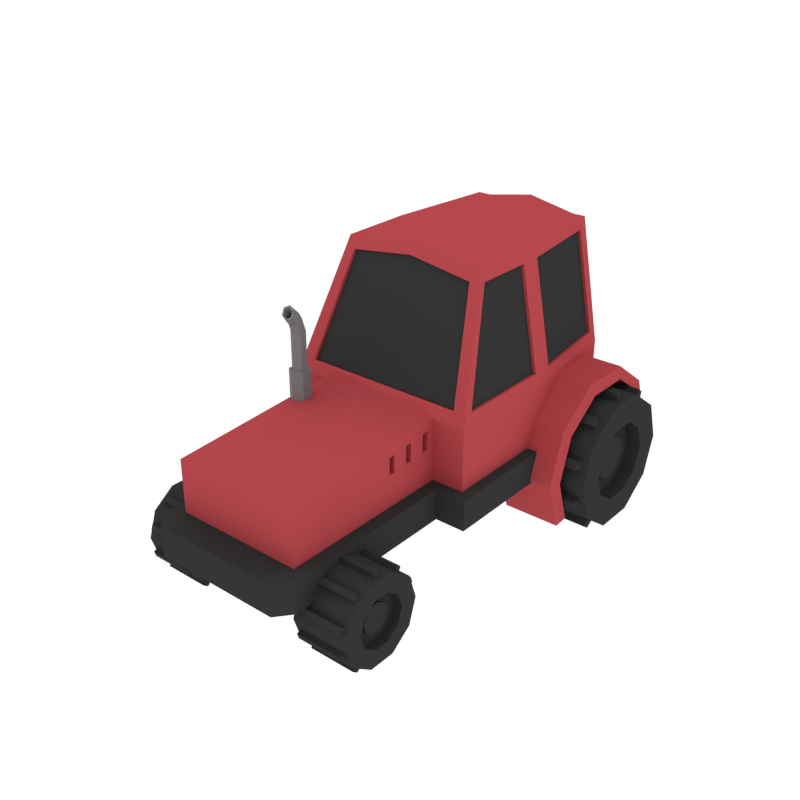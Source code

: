 # Source: UnusedTractor.blend  (saved by Blender 2.79.0; exported with 4.5.12 LTS)
import bpy
from mathutils import Matrix  # noqa: F401  (used for matrix-valued properties, if any)

bpy.ops.wm.read_factory_settings(use_empty=True)
scene = bpy.context.scene
scene.name = 'Scene'

# ---- collections
col_collection_1 = bpy.data.collections.new('Collection 1'); scene.collection.children.link(col_collection_1)

# ---- materials (node trees are filled in below, after node groups)
mat_material_002 = bpy.data.materials.new('Material.002')
mat_material_002.alpha_threshold = 0.0
mat_material_002.diffuse_color = (0.4575, 0.06475, 0.07336, 1.0)
mat_material_002.roughness = 0.5
mat_material_011 = bpy.data.materials.new('Material.011')
mat_material_011.alpha_threshold = 0.0
mat_material_011.diffuse_color = (0.03741, 0.03741, 0.03741, 1.0)
mat_material_011.roughness = 0.5
mat_material_012 = bpy.data.materials.new('Material.012')
mat_material_012.alpha_threshold = 0.0
mat_material_012.diffuse_color = (0.2019, 0.2019, 0.2019, 1.0)
mat_material_012.roughness = 0.5

# ---- material node trees

# ---- world
world_world = bpy.data.worlds.new('World'); scene.world = world_world
world_world.color = (1.0, 1.0, 1.0)
world_world.use_sun_shadow = False
world_world.sun_shadow_jitter_overblur = 0.0
world_world.cycles.sampling_method = 'NONE'
world_world.cycles.sample_map_resolution = 256

# ---- meshes
me_cube_025 = bpy.data.meshes.new('Cube.025')
me_cube_025.from_pydata([(1.299, -1.0, -1.0), (1.299, -1.0, 0.2428), (1.141, 2.129, -1.0), (1.141, 2.129, 0.2428), (0.0, 2.129, -1.0), (0.0, 2.129, 0.2428), (0.0, -1.0, -1.0), (0.0, -1.0, 0.3286), (0.0, 2.129, 2.022), (0.8365, 2.129, 1.898), (0.9948, -0.3295, 1.898), (0.0, -0.3295, 2.022), (0.9152, 2.129, 0.2428), (0.8592, -1.0, -1.0), (0.9152, 2.129, -1.0), (1.205, -1.0, 0.2428), (0.6596, 2.129, 1.898), (0.9491, -0.3295, 1.898), (1.141, 2.129, 0.1061), (1.299, -1.0, 0.1061), (0.0, 2.129, 0.1061), (0.8592, -1.0, 0.2428), (0.9152, 2.129, 0.1061), (0.0, -3.349, 0.1918), (0.0, -3.349, -1.0), (0.8592, -3.349, -1.0), (0.8592, -3.349, 0.1061), (1.299, 0.6547, -1.0), (1.299, 0.6547, 0.2428), (0.0, 0.6547, -1.0), (0.9948, 0.6547, 1.898), (0.0, 0.6547, 2.022), (0.8179, 0.6547, 1.898), (1.073, 0.6547, -1.0), (1.299, 0.6547, 0.1061), (1.277, 0.4893, 0.3872), (1.277, -0.8345, 0.3872), (1.016, 0.4893, 1.753), (1.016, -0.2981, 1.753), (0.858, 2.012, 1.753), (1.119, 2.012, 0.3872), (1.277, 0.7712, 0.3872), (1.016, 0.7712, 1.753), (1.097, -0.9329, 0.3872), (0.0, -0.9329, 0.3872), (0.875, -0.3965, 1.753), (0.0, -0.3965, 1.878), (1.141, 2.129, -0.5889), (1.299, -1.0, -0.5889), (0.0, 2.129, -0.5889), (0.8592, -1.0, -0.5889), (0.9152, 2.129, -0.5889), (0.0, -3.349, -0.5889), (0.8592, -3.349, -0.5889), (1.299, 0.6547, -0.5889), (0.0, -3.715, -0.5889), (0.0, -3.715, -1.0), (0.8592, -3.715, -1.0), (0.8592, -3.715, -0.5889), (1.097, -0.8934, 0.3688), (0.0, -0.8934, 0.3688), (0.875, -0.357, 1.735), (0.0, -0.357, 1.859), (1.234, 0.4893, 0.3808), (1.234, -0.8345, 0.3808), (0.9732, 0.4893, 1.747), (0.9732, -0.2981, 1.747), (0.8149, 2.012, 1.747), (1.076, 2.012, 0.3808), (1.234, 0.7712, 0.3808), (0.9732, 0.7712, 1.747), (1.01, -0.9329, 0.3872), (0.8592, -1.307, -1.0), (0.0, -1.307, -1.0), (0.8592, -1.307, 0.224), (0.8592, -1.307, -0.5889), (0.0, -1.307, 0.3097), (0.8592, -1.604, -1.0), (0.8592, -1.604, 0.2067), (0.8592, -1.604, -0.5889), (0.0, -1.604, 0.2924), (0.0, -1.604, -1.0), (0.8592, -1.891, -1.0), (0.8592, -1.891, 0.19), (0.8592, -1.891, -0.5889), (0.0, -1.891, 0.2757), (0.0, -1.891, -1.0), (0.8592, -1.107, 0.1234), (0.8592, -1.107, -0.138), (0.8592, -1.2, 0.1104), (0.8592, -1.2, -0.138), (0.8592, -1.411, 0.09511), (0.8592, -1.411, -0.1532), (0.8592, -1.5, 0.08312), (0.8592, -1.5, -0.1532), (0.8592, -1.705, 0.06914), (0.8592, -1.705, -0.1672), (0.8592, -1.791, 0.05758), (0.8592, -1.791, -0.1672), (0.7068, -1.107, 0.1234), (0.7068, -1.107, -0.138), (0.7068, -1.2, 0.1104), (0.7068, -1.2, -0.138), (0.7068, -1.411, 0.09511), (0.7068, -1.411, -0.1532), (0.7068, -1.5, 0.08312), (0.7068, -1.5, -0.1532), (0.7068, -1.705, 0.06914), (0.7068, -1.705, -0.1672), (0.7068, -1.791, 0.05758), (0.7068, -1.791, -0.1672), (1.283, 2.342, -0.5889), (1.283, 2.342, -1.0), (1.442, 0.7103, -1.0), (1.442, -1.148, -0.5889), (1.442, -1.148, -1.0), (1.036, -1.148, -1.0), (1.216, 2.342, -1.0), (0.0, 2.342, -1.0), (0.0, 2.342, -0.5889), (1.036, -1.148, -0.5889), (1.216, 2.342, -0.5889), (1.036, -3.498, -0.5889), (1.036, -3.498, -1.0), (1.036, -2.039, -1.0), (1.442, 0.7103, -0.5889), (1.036, -2.039, -0.5889), (1.036, -1.455, -1.0), (1.036, -1.455, -0.5889), (1.036, -1.753, -1.0), (1.036, -1.753, -0.5889)], [], [(22, 12, 3, 18), (34, 28, 1, 19), (33, 27, 0, 13), (12, 5, 8, 16), (32, 31, 11, 17), (15, 1, 10, 17), (9, 30, 42, 39), (7, 21, 71, 44), (30, 32, 17, 10), (19, 1, 15, 21), (3, 12, 16, 9), (29, 33, 13, 6), (20, 5, 12, 22), (49, 20, 22, 51), (48, 19, 21, 50), (86, 82, 25, 24), (54, 34, 19, 48), (51, 22, 18, 47), (53, 26, 23, 52), (84, 83, 26, 53), (83, 85, 23, 26), (47, 18, 34, 54), (4, 14, 33, 29), (9, 16, 32, 30), (30, 10, 38, 37), (16, 8, 31, 32), (14, 2, 27, 33), (18, 3, 28, 34), (35, 37, 65, 63), (10, 1, 36, 38), (28, 30, 37, 35), (1, 28, 35, 36), (39, 42, 70, 67), (3, 9, 39, 40), (28, 3, 40, 41), (30, 28, 41, 42), (44, 71, 43, 59, 60), (17, 11, 46, 45), (15, 17, 45, 43), (75, 79, 130, 128), (47, 54, 125, 111), (24, 25, 57, 56), (27, 2, 112, 113), (82, 77, 129, 124), (50, 75, 128, 120), (49, 51, 121, 119), (57, 58, 55, 56), (58, 122, 53), (53, 52, 55, 58), (60, 59, 61, 62), (43, 45, 61, 59), (45, 46, 62, 61), (64, 63, 65, 66), (37, 38, 66, 65), (38, 36, 64, 66), (36, 35, 63, 64), (69, 68, 67, 70), (40, 39, 67, 68), (42, 41, 69, 70), (41, 40, 68, 69), (71, 21, 15, 43), (0, 27, 113, 115), (21, 7, 76, 74), (21, 74, 89, 87), (6, 13, 72, 73), (77, 72, 127, 129), (74, 76, 80, 78), (79, 75, 92, 94), (73, 72, 77, 81), (48, 50, 120, 114), (78, 80, 85, 83), (84, 79, 96, 98), (81, 77, 82, 86), (87, 89, 101, 99), (50, 21, 87, 88), (74, 75, 90, 89), (75, 50, 88, 90), (98, 96, 108, 110), (75, 74, 91, 92), (78, 79, 94, 93), (74, 78, 93, 91), (93, 94, 106, 105), (79, 78, 95, 96), (83, 84, 98, 97), (78, 83, 97, 95), (100, 99, 101, 102), (104, 103, 105, 106), (108, 107, 109, 110), (92, 91, 103, 104), (97, 98, 110, 109), (90, 88, 100, 102), (91, 93, 105, 103), (96, 95, 107, 108), (89, 90, 102, 101), (94, 92, 104, 106), (95, 97, 109, 107), (88, 87, 99, 100), (112, 111, 125, 113), (124, 126, 122, 123), (117, 121, 111, 112), (113, 125, 114, 115), (115, 114, 120, 116), (118, 119, 121, 117), (116, 120, 128, 127), (127, 128, 130, 129), (129, 130, 126, 124), (122, 58, 57, 123), (84, 53, 122, 126), (79, 84, 126, 130), (2, 14, 117, 112), (13, 0, 115, 116), (25, 82, 124, 123), (51, 47, 111, 121), (14, 4, 118, 117), (72, 13, 116, 127), (54, 48, 114, 125), (57, 25, 123)])
me_cube_025.polygons.foreach_set('material_index', [0, 0, 1, 0, 0, 0, 0, 0, 0, 0, 0, 1, 0, 0, 0, 1, 0, 0, 0, 0, 0, 0, 1, 0, 0, 0, 1, 0, 0, 0, 0, 0, 0, 0, 0, 0, 0, 0, 0, 1, 1, 1, 1, 1, 1, 1, 1, 1, 1, 1, 0, 0, 1, 0, 0, 0, 1, 0, 0, 0, 0, 1, 0, 0, 1, 1, 0, 0, 1, 1, 0, 0, 1, 0, 0, 0, 0, 0, 0, 0, 0, 0, 0, 0, 0, 0, 0, 0, 0, 0, 0, 0, 0, 0, 0, 0, 0, 1, 1, 1, 1, 1, 1, 1, 1, 1, 1, 1, 1, 1, 1, 1, 1, 1, 1, 1, 1])
me_cube_025.materials.append(mat_material_002)
me_cube_025.materials.append(mat_material_011)
me_cube_025.use_remesh_preserve_volume = False
me_cube_025.use_remesh_preserve_attributes = False
me_cube_025.use_mirror_vertex_groups = False
me_cube_025.update()
me_cube_031 = bpy.data.meshes.new('Cube.031')
me_cube_031.from_pydata([(1.736, 2.574, 0.9292), (0.9596, 2.352, 1.613), (0.9596, 1.77, 2.036), (0.9596, 1.051, 2.036), (1.736, 0.4687, 0.2451), (1.736, 0.2465, 0.9292), (1.736, 0.4687, 1.613), (1.736, 1.051, 2.036), (1.736, 1.77, 2.036), (1.736, 2.352, 1.613), (0.9596, 0.4687, 1.613), (1.786, 2.418, 0.9207), (0.9596, 0.4687, 0.2451), (0.9596, 0.2465, 0.9292), (1.786, 0.5841, 0.3249), (1.786, 0.3905, 0.9207), (1.786, 0.5841, 1.516), (1.786, 1.091, 1.885), (1.786, 1.717, 1.885), (1.786, 2.224, 1.516), (0.9596, 2.574, 0.9292), (0.9097, 0.3905, 0.9207), (0.9097, 0.5841, 0.3249), (0.9097, 0.5841, 1.516), (0.9097, 1.091, 1.885), (0.9097, 1.717, 1.885), (0.9097, 2.224, 1.516), (0.9097, 2.418, 0.9207)], [], [(20, 27, 26, 1), (10, 23, 21, 13), (1, 26, 25, 2), (8, 7, 17, 18), (5, 4, 14, 15), (13, 21, 22, 12), (9, 8, 18, 19), (6, 5, 15, 16), (2, 25, 24, 3), (0, 9, 19, 11), (7, 6, 16, 17), (3, 24, 23, 10), (17, 24, 25, 18), (18, 25, 26, 19), (5, 13, 12, 4), (19, 26, 27, 11), (6, 10, 13, 5), (7, 3, 10, 6), (4, 12, 22, 14), (14, 22, 21, 15), (8, 2, 3, 7), (11, 27, 20, 0), (15, 21, 23, 16), (9, 1, 2, 8), (16, 23, 24, 17), (0, 20, 1, 9)])
me_cube_031.materials.append(mat_material_002)
me_cube_031.materials.append(mat_material_011)
me_cube_031.use_remesh_preserve_volume = False
me_cube_031.use_remesh_preserve_attributes = False
me_cube_031.use_mirror_vertex_groups = False
me_cube_031.update()
me_cube_028 = bpy.data.meshes.new('Cube.028')
me_cube_028.from_pydata([], [], [])
me_cube_028.materials.append(mat_material_002)
me_cube_028.materials.append(mat_material_011)
me_cube_028.use_remesh_preserve_volume = False
me_cube_028.use_remesh_preserve_attributes = False
me_cube_028.use_mirror_vertex_groups = False
me_cube_028.update()
me_cube_032 = bpy.data.meshes.new('Cube.032')
me_cube_032.from_pydata([(0.9798, 2.364, 0.8679), (2.026, 2.364, 0.8679), (0.9798, 2.192, 0.3368), (2.026, 2.192, 0.3368), (0.9798, 1.74, 0.008509), (2.026, 1.74, 0.008509), (0.9798, 1.182, 0.008509), (2.026, 1.182, 0.008509), (0.9798, 0.7299, 0.3368), (2.026, 0.7299, 0.3368), (0.9798, 0.5573, 0.8679), (2.026, 0.5573, 0.8679), (0.9798, 0.7299, 1.399), (2.026, 0.7299, 1.399), (0.9798, 1.182, 1.727), (2.026, 1.182, 1.727), (0.9798, 1.74, 1.727), (2.026, 1.74, 1.727), (0.9798, 2.192, 1.399), (2.026, 2.192, 1.399), (2.026, 1.893, 0.5536), (2.026, 1.996, 0.8679), (2.026, 1.626, 0.3593), (2.026, 1.296, 0.3593), (2.026, 1.028, 0.5536), (2.026, 0.9262, 0.8679), (2.026, 1.028, 1.182), (2.026, 1.296, 1.376), (2.026, 1.626, 1.376), (2.026, 1.893, 1.182), (1.835, 1.893, 0.5536), (1.835, 1.996, 0.8679), (1.835, 1.626, 0.3593), (1.835, 1.296, 0.3593), (1.835, 1.028, 0.5536), (1.835, 0.9262, 0.8679), (1.835, 1.028, 1.182), (1.835, 1.296, 1.376), (1.835, 1.626, 1.376), (1.835, 1.893, 1.182), (1.835, 1.708, 0.688), (1.835, 1.767, 0.8679), (1.835, 1.555, 0.5769), (1.835, 1.366, 0.5769), (1.835, 1.213, 0.688), (1.835, 1.155, 0.8679), (1.835, 1.213, 1.048), (1.835, 1.366, 1.159), (1.835, 1.555, 1.159), (1.835, 1.708, 1.048), (1.885, 1.708, 0.688), (1.885, 1.767, 0.8679), (1.885, 1.555, 0.5769), (1.885, 1.366, 0.5769), (1.885, 1.213, 0.688), (1.885, 1.155, 0.8679), (1.885, 1.213, 1.048), (1.885, 1.366, 1.159), (1.885, 1.555, 1.159), (1.885, 1.708, 1.048), (1.94, 0.9106, 1.53), (1.066, 0.9106, 1.53), (1.066, 1.001, 1.596), (1.94, 1.001, 1.596), (1.94, 1.405, 1.727), (1.066, 1.405, 1.727), (1.066, 1.517, 1.727), (1.94, 1.517, 1.727), (1.94, 1.921, 1.596), (1.066, 1.921, 1.596), (1.066, 2.011, 1.53), (1.94, 2.011, 1.53), (1.066, 2.295, 1.08), (1.94, 2.295, 1.08), (1.94, 2.261, 1.187), (1.066, 2.261, 1.187), (1.066, 2.295, 0.6554), (1.066, 2.261, 0.5492), (1.94, 2.261, 0.5492), (1.94, 2.295, 0.6554), (1.94, 2.011, 0.2055), (1.066, 2.011, 0.2055), (1.066, 1.921, 0.1398), (1.94, 1.921, 0.1398), (1.94, 1.517, 0.008509), (1.066, 1.517, 0.008509), (1.066, 1.405, 0.008509), (1.94, 1.405, 0.008509), (1.94, 1.001, 0.1398), (1.066, 1.001, 0.1398), (1.066, 0.9106, 0.2055), (1.94, 0.9106, 0.2055), (1.94, 0.6608, 0.5492), (1.066, 0.6608, 0.5492), (1.066, 0.6263, 0.6554), (1.94, 0.6263, 0.6554), (1.94, 0.6263, 1.08), (1.066, 0.6263, 1.08), (1.066, 0.6608, 1.187), (1.94, 0.6608, 1.187), (1.92, 0.8422, 1.613), (1.086, 0.8422, 1.613), (1.086, 0.9438, 1.686), (1.92, 0.9438, 1.686), (1.92, 1.398, 1.834), (1.086, 1.398, 1.834), (1.086, 1.524, 1.834), (1.92, 1.524, 1.834), (1.92, 1.978, 1.686), (1.086, 1.978, 1.686), (1.086, 2.08, 1.613), (1.92, 2.08, 1.613), (1.086, 2.399, 1.107), (1.92, 2.399, 1.107), (1.92, 2.36, 1.226), (1.086, 2.36, 1.226), (1.086, 2.399, 0.629), (1.086, 2.36, 0.5096), (1.92, 2.36, 0.5096), (1.92, 2.399, 0.629), (1.92, 2.08, 0.1232), (1.086, 2.08, 0.1232), (1.086, 1.978, 0.04939), (1.92, 1.978, 0.04939), (1.92, 1.524, -0.09821), (1.086, 1.524, -0.09821), (1.086, 1.398, -0.09821), (1.92, 1.398, -0.09821), (1.92, 0.9438, 0.0494), (1.086, 0.9438, 0.04939), (1.086, 0.8422, 0.1232), (1.92, 0.8422, 0.1232), (1.92, 0.5615, 0.5096), (1.086, 0.5615, 0.5096), (1.086, 0.5227, 0.629), (1.92, 0.5227, 0.629), (1.92, 0.5227, 1.107), (1.086, 0.5227, 1.107), (1.086, 0.5615, 1.226), (1.92, 0.5615, 1.226), (0.8216, -2.203, 0.6108), (1.582, -2.203, 0.6108), (0.8216, -2.313, 0.2716), (1.582, -2.313, 0.2716), (0.8216, -2.602, 0.06186), (1.582, -2.602, 0.06186), (0.8216, -2.959, 0.06186), (1.582, -2.959, 0.06186), (0.8216, -3.247, 0.2716), (1.582, -3.247, 0.2716), (0.8216, -3.358, 0.6108), (1.582, -3.358, 0.6108), (0.8216, -3.247, 0.9501), (1.582, -3.247, 0.9501), (0.8216, -2.959, 1.16), (1.582, -2.959, 1.16), (0.8216, -2.602, 1.16), (1.582, -2.602, 1.16), (0.8216, -2.313, 0.9501), (1.582, -2.313, 0.9501), (1.582, -2.504, 0.4101), (1.582, -2.439, 0.6108), (1.582, -2.675, 0.286), (1.582, -2.886, 0.286), (1.582, -3.057, 0.4101), (1.582, -3.122, 0.6108), (1.582, -3.057, 0.8116), (1.582, -2.886, 0.9357), (1.582, -2.675, 0.9357), (1.582, -2.504, 0.8116), (1.46, -2.504, 0.4101), (1.46, -2.439, 0.6108), (1.46, -2.675, 0.286), (1.46, -2.886, 0.286), (1.46, -3.057, 0.4101), (1.46, -3.122, 0.6108), (1.46, -3.057, 0.8116), (1.46, -2.886, 0.9357), (1.46, -2.675, 0.9357), (1.46, -2.504, 0.8116), (1.46, -2.622, 0.496), (1.46, -2.585, 0.6108), (1.46, -2.72, 0.425), (1.46, -2.841, 0.425), (1.46, -2.939, 0.496), (1.46, -2.976, 0.6108), (1.46, -2.939, 0.7257), (1.46, -2.841, 0.7967), (1.46, -2.72, 0.7967), (1.46, -2.622, 0.7257), (1.492, -2.622, 0.496), (1.492, -2.585, 0.6108), (1.492, -2.72, 0.425), (1.492, -2.841, 0.425), (1.492, -2.939, 0.496), (1.492, -2.976, 0.6108), (1.492, -2.939, 0.7257), (1.492, -2.841, 0.7967), (1.492, -2.72, 0.7967), (1.492, -2.622, 0.7257), (1.527, -3.132, 1.034), (0.8767, -3.132, 1.034), (0.8767, -3.074, 1.076), (1.527, -3.074, 1.076), (1.527, -2.816, 1.16), (0.8767, -2.816, 1.16), (0.8767, -2.745, 1.16), (1.527, -2.745, 1.16), (1.527, -2.487, 1.076), (0.8767, -2.487, 1.076), (0.8767, -2.429, 1.034), (1.527, -2.429, 1.034), (0.8767, -2.247, 0.7466), (1.527, -2.247, 0.7466), (1.527, -2.269, 0.8144), (0.8767, -2.269, 0.8144), (0.8767, -2.247, 0.4751), (0.8767, -2.269, 0.4073), (1.527, -2.269, 0.4073), (1.527, -2.247, 0.4751), (1.527, -2.429, 0.1877), (0.8767, -2.429, 0.1877), (0.8767, -2.487, 0.1457), (1.527, -2.487, 0.1457), (1.527, -2.745, 0.06186), (0.8767, -2.745, 0.06186), (0.8767, -2.816, 0.06186), (1.527, -2.816, 0.06186), (1.527, -3.074, 0.1457), (0.8767, -3.074, 0.1457), (0.8767, -3.132, 0.1877), (1.527, -3.132, 0.1877), (1.527, -3.292, 0.4073), (0.8767, -3.292, 0.4073), (0.8767, -3.314, 0.4751), (1.527, -3.314, 0.4751), (1.527, -3.314, 0.7466), (0.8767, -3.314, 0.7466), (0.8767, -3.292, 0.8144), (1.527, -3.292, 0.8144), (1.514, -3.176, 1.087), (0.8893, -3.176, 1.087), (0.8893, -3.111, 1.134), (1.514, -3.111, 1.134), (1.514, -2.821, 1.228), (0.8893, -2.821, 1.228), (0.8893, -2.74, 1.228), (1.514, -2.74, 1.228), (1.514, -2.45, 1.134), (0.8893, -2.45, 1.134), (0.8893, -2.385, 1.087), (1.514, -2.385, 1.087), (0.8893, -2.181, 0.7634), (1.514, -2.181, 0.7634), (1.514, -2.206, 0.8397), (0.8893, -2.206, 0.8397), (0.8893, -2.181, 0.4583), (0.8893, -2.206, 0.382), (1.514, -2.206, 0.382), (1.514, -2.181, 0.4583), (1.514, -2.385, 0.1351), (0.8893, -2.385, 0.1351), (0.8893, -2.45, 0.08798), (1.514, -2.45, 0.08798), (1.514, -2.74, -0.006316), (0.8893, -2.74, -0.006316), (0.8893, -2.821, -0.006316), (1.514, -2.821, -0.006316), (1.514, -3.111, 0.08798), (0.8893, -3.111, 0.08798), (0.8893, -3.176, 0.1351), (1.514, -3.176, 0.1351), (1.514, -3.355, 0.382), (0.8893, -3.355, 0.382), (0.8893, -3.38, 0.4583), (1.514, -3.38, 0.4583), (1.514, -3.38, 0.7634), (0.8893, -3.38, 0.7634), (0.8893, -3.355, 0.8397), (1.514, -3.355, 0.8397), (0.8216, -2.683, 0.6108), (0.8216, -2.701, 0.5533), (0.8216, -2.75, 0.5178), (0.8216, -2.811, 0.5178), (0.8216, -2.86, 0.5533), (0.8216, -2.878, 0.6108), (0.8216, -2.86, 0.6684), (0.8216, -2.811, 0.7039), (0.8216, -2.75, 0.7039), (0.8216, -2.701, 0.6684), (0.0, -2.683, 0.6108), (0.0, -2.701, 0.5533), (0.0, -2.75, 0.5178), (0.0, -2.811, 0.5178), (0.0, -2.86, 0.5533), (0.0, -2.878, 0.6108), (0.0, -2.86, 0.6684), (0.0, -2.811, 0.7039), (0.0, -2.75, 0.7039), (0.0, -2.701, 0.6684), (0.9798, 1.573, 0.8679), (0.9798, 1.552, 0.802), (0.9798, 1.496, 0.7612), (0.9798, 1.426, 0.7612), (0.9798, 1.37, 0.802), (0.9798, 1.349, 0.8679), (0.9798, 1.37, 0.9338), (0.9798, 1.426, 0.9745), (0.9798, 1.496, 0.9745), (0.9798, 1.552, 0.9338), (0.0, 1.573, 0.8679), (0.0, 1.552, 0.802), (0.0, 1.496, 0.7612), (0.0, 1.426, 0.7612), (0.0, 1.37, 0.802), (0.0, 1.349, 0.8679), (0.0, 1.37, 0.9338), (0.0, 1.426, 0.9745), (0.0, 1.496, 0.9745), (0.0, 1.552, 0.9338)], [], [(3, 2, 77, 78), (3, 5, 83, 80), (5, 7, 87, 84), (9, 8, 90, 91), (9, 11, 95, 92), (12, 10, 97, 98), (15, 14, 62, 63), (15, 17, 67, 64), (1, 19, 29, 21), (19, 18, 70, 71), (18, 19, 74, 75), (14, 16, 308, 307), (27, 26, 36, 37), (19, 17, 28, 29), (17, 15, 27, 28), (15, 13, 26, 27), (13, 11, 25, 26), (11, 9, 24, 25), (9, 7, 23, 24), (3, 1, 21, 20), (7, 5, 22, 23), (5, 3, 20, 22), (34, 33, 43, 44), (24, 23, 33, 34), (20, 21, 31, 30), (28, 27, 37, 38), (25, 24, 34, 35), (22, 20, 30, 32), (29, 28, 38, 39), (26, 25, 35, 36), (23, 22, 32, 33), (21, 29, 39, 31), (40, 41, 51, 50), (30, 31, 41, 40), (38, 37, 47, 48), (35, 34, 44, 45), (32, 30, 40, 42), (39, 38, 48, 49), (36, 35, 45, 46), (33, 32, 42, 43), (31, 39, 49, 41), (37, 36, 46, 47), (50, 51, 59, 58, 57, 56, 55, 54, 53, 52), (48, 47, 57, 58), (45, 44, 54, 55), (42, 40, 50, 52), (49, 48, 58, 59), (46, 45, 55, 56), (43, 42, 52, 53), (41, 49, 59, 51), (47, 46, 56, 57), (44, 43, 53, 54), (74, 73, 113, 114), (14, 12, 61, 62), (13, 15, 63, 60), (12, 13, 60, 61), (61, 60, 100, 101), (14, 15, 64, 65), (17, 16, 66, 67), (16, 14, 65, 66), (95, 94, 134, 135), (18, 16, 69, 70), (17, 19, 71, 68), (16, 17, 68, 69), (81, 80, 120, 121), (0, 18, 75, 72), (1, 0, 72, 73), (19, 1, 73, 74), (72, 75, 115, 112), (1, 3, 78, 79), (0, 1, 79, 76), (2, 0, 76, 77), (92, 95, 135, 132), (2, 3, 80, 81), (5, 4, 82, 83), (4, 2, 81, 82), (75, 74, 114, 115), (4, 5, 84, 85), (7, 6, 86, 87), (6, 4, 85, 86), (94, 93, 133, 134), (8, 6, 89, 90), (7, 9, 91, 88), (6, 7, 88, 89), (67, 66, 106, 107), (8, 9, 92, 93), (11, 10, 94, 95), (10, 8, 93, 94), (87, 86, 126, 127), (11, 13, 99, 96), (10, 11, 96, 97), (13, 12, 98, 99), (101, 100, 103, 102), (105, 104, 107, 106), (109, 108, 111, 110), (115, 114, 113, 112), (116, 119, 118, 117), (121, 120, 123, 122), (125, 124, 127, 126), (129, 128, 131, 130), (133, 132, 135, 134), (137, 136, 139, 138), (82, 81, 121, 122), (62, 61, 101, 102), (80, 83, 123, 120), (60, 63, 103, 100), (89, 88, 128, 129), (69, 68, 108, 109), (83, 82, 122, 123), (63, 62, 102, 103), (90, 89, 129, 130), (70, 69, 109, 110), (88, 91, 131, 128), (68, 71, 111, 108), (97, 96, 136, 137), (77, 76, 116, 117), (91, 90, 130, 131), (71, 70, 110, 111), (98, 97, 137, 138), (79, 78, 118, 119), (96, 99, 139, 136), (76, 79, 119, 116), (85, 84, 124, 125), (99, 98, 138, 139), (65, 64, 104, 105), (78, 77, 117, 118), (86, 85, 125, 126), (66, 65, 105, 106), (84, 87, 127, 124), (64, 67, 107, 104), (93, 92, 132, 133), (73, 72, 112, 113), (143, 142, 217, 218), (143, 145, 223, 220), (145, 147, 227, 224), (149, 148, 230, 231), (149, 151, 235, 232), (152, 150, 237, 238), (155, 154, 202, 203), (155, 157, 207, 204), (141, 159, 169, 161), (159, 158, 210, 211), (158, 159, 214, 215), (140, 142, 281, 280), (167, 166, 176, 177), (159, 157, 168, 169), (157, 155, 167, 168), (155, 153, 166, 167), (153, 151, 165, 166), (151, 149, 164, 165), (149, 147, 163, 164), (143, 141, 161, 160), (147, 145, 162, 163), (145, 143, 160, 162), (174, 173, 183, 184), (164, 163, 173, 174), (160, 161, 171, 170), (168, 167, 177, 178), (165, 164, 174, 175), (162, 160, 170, 172), (169, 168, 178, 179), (166, 165, 175, 176), (163, 162, 172, 173), (161, 169, 179, 171), (180, 181, 191, 190), (170, 171, 181, 180), (178, 177, 187, 188), (175, 174, 184, 185), (172, 170, 180, 182), (179, 178, 188, 189), (176, 175, 185, 186), (173, 172, 182, 183), (171, 179, 189, 181), (177, 176, 186, 187), (190, 191, 199, 198, 197, 196, 195, 194, 193, 192), (188, 187, 197, 198), (185, 184, 194, 195), (182, 180, 190, 192), (189, 188, 198, 199), (186, 185, 195, 196), (183, 182, 192, 193), (181, 189, 199, 191), (187, 186, 196, 197), (184, 183, 193, 194), (214, 213, 253, 254), (154, 152, 201, 202), (153, 155, 203, 200), (152, 153, 200, 201), (201, 200, 240, 241), (154, 155, 204, 205), (157, 156, 206, 207), (156, 154, 205, 206), (235, 234, 274, 275), (158, 156, 209, 210), (157, 159, 211, 208), (156, 157, 208, 209), (221, 220, 260, 261), (140, 158, 215, 212), (141, 140, 212, 213), (159, 141, 213, 214), (212, 215, 255, 252), (141, 143, 218, 219), (140, 141, 219, 216), (142, 140, 216, 217), (232, 235, 275, 272), (142, 143, 220, 221), (145, 144, 222, 223), (144, 142, 221, 222), (215, 214, 254, 255), (144, 145, 224, 225), (147, 146, 226, 227), (146, 144, 225, 226), (234, 233, 273, 274), (148, 146, 229, 230), (147, 149, 231, 228), (146, 147, 228, 229), (207, 206, 246, 247), (148, 149, 232, 233), (151, 150, 234, 235), (150, 148, 233, 234), (227, 226, 266, 267), (151, 153, 239, 236), (150, 151, 236, 237), (153, 152, 238, 239), (241, 240, 243, 242), (245, 244, 247, 246), (249, 248, 251, 250), (255, 254, 253, 252), (256, 259, 258, 257), (261, 260, 263, 262), (265, 264, 267, 266), (269, 268, 271, 270), (273, 272, 275, 274), (277, 276, 279, 278), (222, 221, 261, 262), (202, 201, 241, 242), (220, 223, 263, 260), (200, 203, 243, 240), (229, 228, 268, 269), (209, 208, 248, 249), (223, 222, 262, 263), (203, 202, 242, 243), (230, 229, 269, 270), (210, 209, 249, 250), (228, 231, 271, 268), (208, 211, 251, 248), (237, 236, 276, 277), (217, 216, 256, 257), (231, 230, 270, 271), (211, 210, 250, 251), (238, 237, 277, 278), (219, 218, 258, 259), (236, 239, 279, 276), (216, 219, 259, 256), (225, 224, 264, 265), (239, 238, 278, 279), (205, 204, 244, 245), (218, 217, 257, 258), (226, 225, 265, 266), (206, 205, 245, 246), (224, 227, 267, 264), (204, 207, 247, 244), (233, 232, 272, 273), (213, 212, 252, 253), (282, 283, 293, 292), (144, 146, 283, 282), (142, 144, 282, 281), (158, 140, 280, 289), (156, 158, 289, 288), (154, 156, 288, 287), (152, 154, 287, 286), (150, 152, 286, 285), (148, 150, 285, 284), (146, 148, 284, 283), (289, 280, 290, 299), (286, 287, 297, 296), (283, 284, 294, 293), (280, 281, 291, 290), (287, 288, 298, 297), (284, 285, 295, 294), (281, 282, 292, 291), (288, 289, 299, 298), (285, 286, 296, 295), (303, 304, 314, 313), (12, 14, 307, 306), (10, 12, 306, 305), (8, 10, 305, 304), (6, 8, 304, 303), (0, 2, 301, 300), (4, 6, 303, 302), (2, 4, 302, 301), (18, 0, 300, 309), (16, 18, 309, 308), (300, 301, 311, 310), (307, 308, 318, 317), (304, 305, 315, 314), (301, 302, 312, 311), (308, 309, 319, 318), (305, 306, 316, 315), (302, 303, 313, 312), (309, 300, 310, 319), (306, 307, 317, 316)])
me_cube_032.polygons.foreach_set('material_index', [1, 1, 1, 1, 1, 1, 1, 1, 1, 1, 1, 1, 1, 1, 1, 1, 1, 1, 1, 1, 1, 1, 1, 1, 1, 1, 1, 1, 1, 1, 1, 1, 1, 1, 1, 1, 1, 1, 1, 1, 1, 1, 1, 1, 1, 1, 1, 1, 1, 1, 1, 1, 1, 1, 1, 1, 1, 1, 1, 1, 1, 1, 1, 1, 1, 1, 1, 1, 1, 1, 1, 1, 1, 1, 1, 1, 1, 1, 1, 1, 1, 1, 1, 1, 1, 1, 1, 1, 1, 1, 1, 1, 1, 1, 1, 1, 1, 1, 1, 1, 1, 1, 1, 1, 1, 1, 1, 1, 1, 1, 1, 1, 1, 1, 1, 1, 1, 1, 1, 1, 1, 1, 1, 1, 1, 1, 1, 1, 1, 1, 1, 1, 1, 1, 1, 1, 1, 1, 1, 1, 1, 1, 1, 1, 1, 1, 1, 1, 1, 1, 1, 1, 1, 1, 1, 1, 1, 1, 1, 1, 1, 1, 1, 1, 1, 1, 1, 1, 1, 1, 1, 1, 1, 1, 1, 1, 1, 1, 1, 1, 1, 1, 1, 1, 1, 1, 1, 1, 1, 1, 1, 1, 1, 1, 1, 1, 1, 1, 1, 1, 1, 1, 1, 1, 1, 1, 1, 1, 1, 1, 1, 1, 1, 1, 1, 1, 1, 1, 1, 1, 1, 1, 1, 1, 1, 1, 1, 1, 1, 1, 1, 1, 1, 1, 1, 1, 1, 1, 1, 1, 1, 1, 1, 1, 1, 1, 1, 1, 1, 1, 1, 1, 1, 1, 1, 1, 1, 1, 1, 1, 1, 1, 1, 1, 1, 1, 1, 1, 1, 1, 1, 1, 1, 1, 1, 1, 1, 1, 1, 1, 1, 1, 1, 1, 1, 1, 1, 1, 1, 1, 1, 1, 1, 1, 1, 1, 1, 1, 1, 1, 1, 1])
me_cube_032.materials.append(mat_material_002)
me_cube_032.materials.append(mat_material_011)
me_cube_032.use_remesh_preserve_volume = False
me_cube_032.use_remesh_preserve_attributes = False
me_cube_032.use_mirror_vertex_groups = False
me_cube_032.update()
me_cylinder_004 = bpy.data.meshes.new('Cylinder.004')
me_cylinder_004.from_pydata([(0.0, 1.0, -1.0), (0.0, 1.0, 0.9668), (0.866, 0.5, -1.0), (0.866, 0.5, 0.9668), (0.866, -0.5, -1.0), (0.866, -0.5, 0.9668), (-8.742e-08, -1.0, -1.0), (-8.742e-08, -1.0, 0.9668), (-0.866, -0.5, -1.0), (-0.866, -0.5, 0.9668), (-0.866, 0.5, -1.0), (-0.866, 0.5, 0.9668), (0.6018, 0.3474, 0.9668), (-1.374e-07, 0.6949, 0.9668), (0.6018, -0.3474, 0.9668), (-1.981e-07, -0.6949, 0.9668), (-0.6018, -0.3474, 0.9668), (-0.6018, 0.3474, 0.9668), (0.6018, 0.3474, 3.123), (1.412e-06, 0.6949, 3.123), (0.6018, -0.3474, 3.123), (1.352e-06, -0.6949, 3.123), (-0.6018, -0.3474, 3.123), (-0.6018, 0.3474, 3.123), (0.6018, -0.08806, 3.891), (1.422e-06, 0.1874, 4.014), (0.6018, -0.639, 3.644), (1.361e-06, -0.9145, 3.521), (-0.6018, -0.639, 3.644), (-0.6018, -0.08806, 3.891), (0.6018, -0.9908, 4.43), (1.381e-06, -0.8531, 4.616), (0.6018, -1.266, 4.059), (1.32e-06, -1.404, 3.874), (-0.6018, -1.266, 4.059), (-0.6018, -0.9908, 4.43), (0.4449, -1.027, 4.382), (1.378e-06, -0.9249, 4.519), (0.4449, -1.23, 4.108), (1.333e-06, -1.332, 3.971), (-0.4449, -1.23, 4.108), (-0.4449, -1.027, 4.382), (0.3919, -0.6031, 4.128), (1.381e-06, -0.4896, 4.242), (0.3919, -0.8303, 3.9), (1.341e-06, -0.9439, 3.787), (-0.3919, -0.8303, 3.9), (-0.3919, -0.6031, 4.128), (0.3585, -0.02392, 3.665), (1.389e-06, 0.1289, 3.747), (0.3585, -0.3295, 3.503), (1.353e-06, -0.4823, 3.422), (-0.3585, -0.3295, 3.503), (-0.3585, -0.02392, 3.665)], [], [(0, 1, 3, 2), (2, 3, 5, 4), (4, 5, 7, 6), (6, 7, 9, 8), (1, 11, 17, 13), (8, 9, 11, 10), (10, 11, 1, 0), (0, 2, 4, 6, 8, 10), (17, 16, 22, 23), (9, 7, 15, 16), (5, 3, 12, 14), (11, 9, 16, 17), (3, 1, 13, 12), (7, 5, 14, 15), (23, 22, 28, 29), (15, 14, 20, 21), (12, 13, 19, 18), (13, 17, 23, 19), (16, 15, 21, 22), (14, 12, 18, 20), (28, 27, 33, 34), (21, 20, 26, 27), (18, 19, 25, 24), (19, 23, 29, 25), (22, 21, 27, 28), (20, 18, 24, 26), (33, 32, 38, 39), (26, 24, 30, 32), (29, 28, 34, 35), (27, 26, 32, 33), (24, 25, 31, 30), (25, 29, 35, 31), (38, 36, 42, 44), (30, 31, 37, 36), (31, 35, 41, 37), (34, 33, 39, 40), (32, 30, 36, 38), (35, 34, 40, 41), (42, 43, 49, 48), (41, 40, 46, 47), (39, 38, 44, 45), (36, 37, 43, 42), (37, 41, 47, 43), (40, 39, 45, 46), (48, 49, 53, 52, 51, 50), (43, 47, 53, 49), (46, 45, 51, 52), (44, 42, 48, 50), (47, 46, 52, 53), (45, 44, 50, 51)])
me_cylinder_004.materials.append(mat_material_012)
me_cylinder_004.use_remesh_preserve_volume = False
me_cylinder_004.use_remesh_preserve_attributes = False
me_cylinder_004.use_mirror_vertex_groups = False
me_cylinder_004.update()

# ---- objects
ob_cube_016 = bpy.data.objects.new('Cube.016', me_cube_025)
ob_cube_018 = bpy.data.objects.new('Cube.018', me_cube_031)
ob_cube_019 = bpy.data.objects.new('Cube.019', me_cube_028)
ob_cube_020 = bpy.data.objects.new('Cube.020', me_cube_032)
ob_cylinder_001 = bpy.data.objects.new('Cylinder.001', me_cylinder_004)

# ---- transforms, parenting, visibility, modifiers, constraints
ob_cube_016.location = (-10.14, 5.217, 1.084)
ob_cube_016.scale = (0.6881, 0.6881, 0.6881)
ob_cube_016.lineart.crease_threshold = 0.0
_m = ob_cube_016.modifiers.new('Mirror', 'MIRROR')
_m.use_clip = True
ob_cube_018.location = (-10.14, 5.217, -0.1998)
ob_cube_018.scale = (0.6881, 0.6881, 0.6881)
ob_cube_018.lineart.crease_threshold = 0.0
_m = ob_cube_018.modifiers.new('Mirror', 'MIRROR')
ob_cube_019.location = (-10.14, 5.217, -0.1998)
ob_cube_019.scale = (0.6881, 0.6881, 0.6881)
ob_cube_019.lineart.crease_threshold = 0.0
_m = ob_cube_019.modifiers.new('Mirror', 'MIRROR')
ob_cube_020.location = (-10.14, 5.217, -0.1998)
ob_cube_020.scale = (0.6881, 0.6881, 0.6881)
ob_cube_020.lineart.crease_threshold = 0.0
_m = ob_cube_020.modifiers.new('Mirror', 'MIRROR')
_m.use_clip = True
ob_cylinder_001.location = (-10.65, 4.148, 1.337)
ob_cylinder_001.scale = (0.09341, 0.09341, 0.1607)
ob_cylinder_001.lineart.crease_threshold = 0.0

# ---- collection membership
col_collection_1.objects.link(ob_cube_016)
col_collection_1.objects.link(ob_cube_018)
col_collection_1.objects.link(ob_cube_019)
col_collection_1.objects.link(ob_cube_020)
col_collection_1.objects.link(ob_cylinder_001)

# ---- scene / render settings (as saved in the file)
scene.frame_start = 1; scene.frame_end = 250; scene.frame_set(0)
scene.render.engine = 'CYCLES'
scene.render.resolution_x = 1000
scene.render.resolution_y = 1000
scene.render.dither_intensity = 0.0
scene.cycles.samples = 200
scene.cycles.sampling_pattern = 'TABULATED_SOBOL'
scene.cycles.light_sampling_threshold = 0.0
scene.cycles.use_adaptive_sampling = False
scene.cycles.use_light_tree = False
scene.cycles.caustics_reflective = False
scene.cycles.caustics_refractive = False
scene.cycles.blur_glossy = 0.0
scene.cycles.max_bounces = 2
scene.cycles.pixel_filter_type = 'GAUSSIAN'
scene.cycles.sample_clamp_indirect = 0.0
scene.view_settings.view_transform = 'Standard'
bpy.context.view_layer.update()

# ---- added for rendering (the .blend has no active camera): camera
cam_auto = bpy.data.cameras.new('AutoCamera')
cam_auto.lens = 50.0
cam_auto.sensor_width = 36.0
cam_auto.clip_end = 1000.0
ob_auto_camera = bpy.data.objects.new('AutoCamera', cam_auto)
scene.collection.objects.link(ob_auto_camera)
ob_auto_camera.location = (-4.74668, -1.65171, 5.421)
ob_auto_camera.rotation_euler = (1.09748, -7.21219e-08, 0.694738)
scene.camera = ob_auto_camera
bpy.context.view_layer.update()
